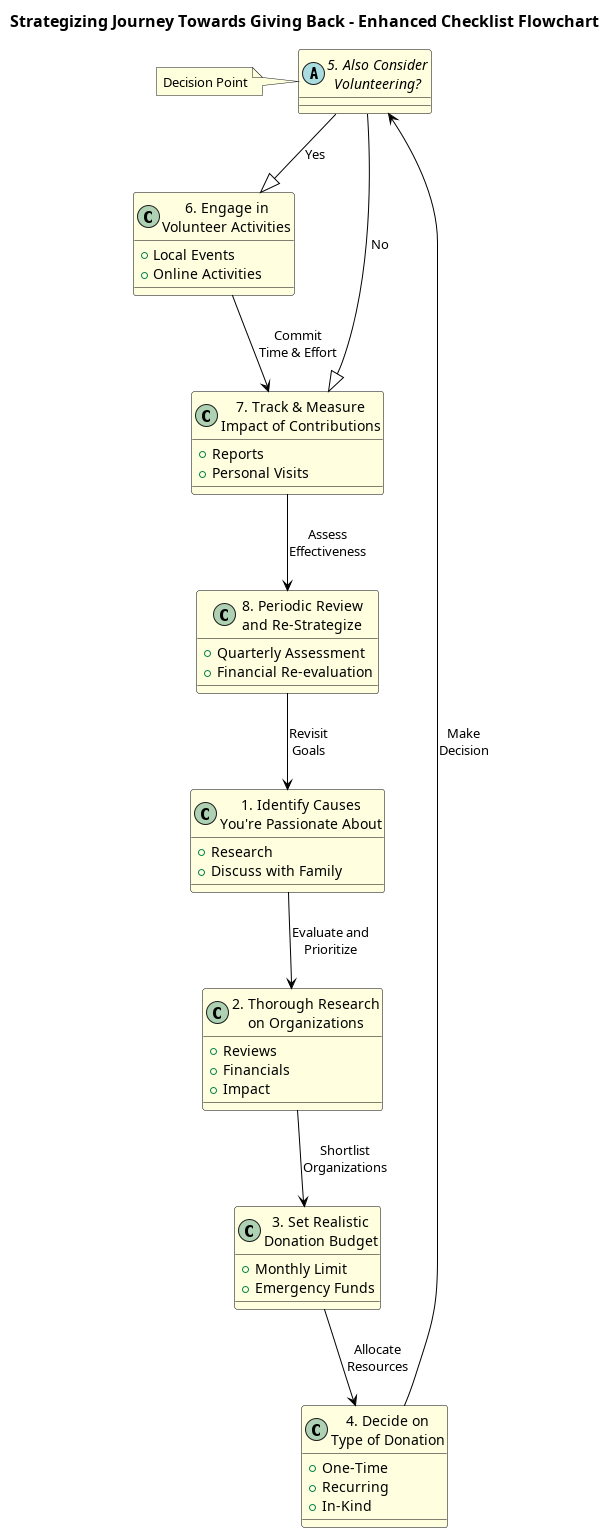

The diagram above was rendered by PlantUML. Its source (embedded in the PNG):
@startuml

!define RECTANGLE class
!define DIAMOND abstract class

skinparam class {
  BackgroundColor LightYellow
  BorderColor Black
  ArrowColor Black
}

skinparam abstract {
  BackgroundColor White
  BorderColor Black
  BorderThickness 2
}

title <size:16>Strategizing Journey Towards Giving Back - Enhanced Checklist Flowchart</size>

RECTANGLE "1. Identify Causes\nYou're Passionate About" as Identify {
  + Research
  + Discuss with Family
}
RECTANGLE "2. Thorough Research\non Organizations" as Research {
  + Reviews
  + Financials
  + Impact
}
RECTANGLE "3. Set Realistic\nDonation Budget" as Budget {
  + Monthly Limit
  + Emergency Funds
}
RECTANGLE "4. Decide on\nType of Donation" as ChooseType {
  + One-Time
  + Recurring
  + In-Kind
}
DIAMOND "5. Also Consider\nVolunteering?" as VolunteerDecision
RECTANGLE "6. Engage in\nVolunteer Activities" as Volunteer {
  + Local Events
  + Online Activities
}
RECTANGLE "7. Track & Measure\nImpact of Contributions" as TrackImpact {
  + Reports
  + Personal Visits
}
RECTANGLE "8. Periodic Review\nand Re-Strategize" as Review {
  + Quarterly Assessment
  + Financial Re-evaluation
}

Identify -down-> Research : Evaluate and\nPrioritize
Research -down-> Budget : Shortlist\nOrganizations
Budget -down-> ChooseType : Allocate\nResources
ChooseType -down-> VolunteerDecision : Make\nDecision
VolunteerDecision --|> Volunteer : Yes
VolunteerDecision --|> TrackImpact : No
Volunteer -down-> TrackImpact : Commit\nTime & Effort
TrackImpact -down-> Review : Assess\nEffectiveness
Review -down-> Identify : Revisit\nGoals

note left of VolunteerDecision : Decision Point

@enduml